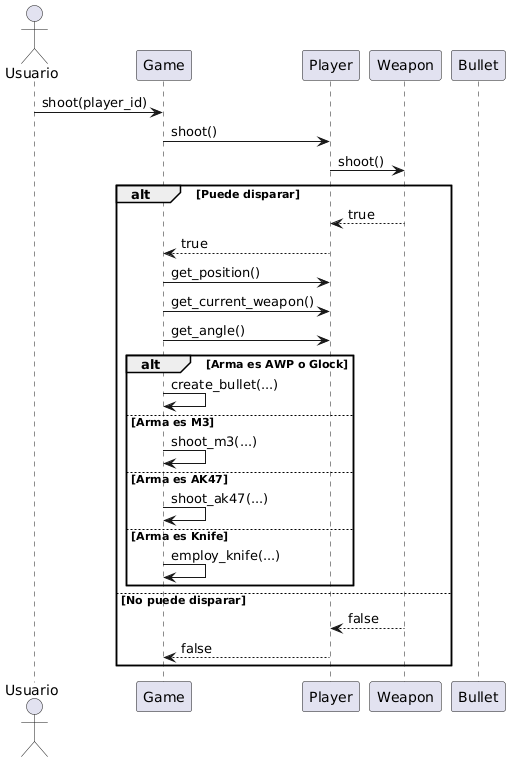

The diagram above was rendered by PlantUML. Its source (embedded in the PNG):
@startuml
actor Usuario
participant Game
participant Player
participant Weapon
participant Bullet

Usuario -> Game: shoot(player_id)
Game -> Player: shoot()
Player -> Weapon: shoot()
alt Puede disparar
    Weapon --> Player: true
    Player --> Game: true
    Game -> Player: get_position()
    Game -> Player: get_current_weapon()
    Game -> Player: get_angle()
    alt Arma es AWP o Glock
        Game -> Game: create_bullet(...)
    else Arma es M3
        Game -> Game: shoot_m3(...)
    else Arma es AK47
        Game -> Game: shoot_ak47(...)
    else Arma es Knife
        Game -> Game: employ_knife(...)
    end
else No puede disparar
    Weapon --> Player: false
    Player --> Game: false
end
@enduml